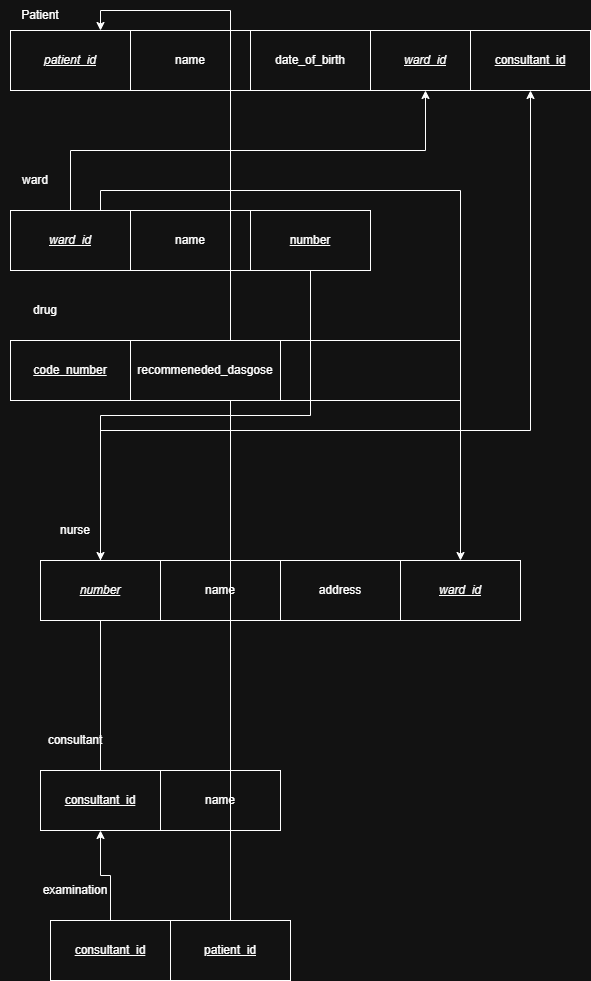

The diagram above was exported from draw.io. Its source (the exported page's mxGraphModel, read from the mxfile embedded in the PNG):
<mxGraphModel dx="2122" dy="1160" grid="1" gridSize="10" guides="1" tooltips="1" connect="1" arrows="1" fold="1" page="1" pageScale="1" pageWidth="850" pageHeight="1100" math="0" shadow="0" extFonts="Permanent Marker^https://fonts.googleapis.com/css?family=Permanent+Marker">
  <root>
    <mxCell id="0" />
    <mxCell id="1" parent="0" />
    <mxCell id="VpJ5w9ZGmyJdVdzUewio-1" parent="1" style="rounded=0;whiteSpace=wrap;html=1;" value="" vertex="1">
      <mxGeometry height="60" width="580" x="-60" y="50" as="geometry" />
    </mxCell>
    <mxCell id="VpJ5w9ZGmyJdVdzUewio-2" parent="1" style="rounded=0;whiteSpace=wrap;html=1;" value="date_of_birth" vertex="1">
      <mxGeometry height="60" width="120" x="180" y="50" as="geometry" />
    </mxCell>
    <mxCell id="VpJ5w9ZGmyJdVdzUewio-3" parent="1" style="rounded=0;whiteSpace=wrap;html=1;" value="name" vertex="1">
      <mxGeometry height="60" width="120" x="60" y="50" as="geometry" />
    </mxCell>
    <mxCell id="VpJ5w9ZGmyJdVdzUewio-4" parent="1" style="rounded=0;whiteSpace=wrap;html=1;" value="&lt;i&gt;&lt;u&gt;patient_id&lt;/u&gt;&lt;/i&gt;" vertex="1">
      <mxGeometry height="60" width="120" x="-60" y="50" as="geometry" />
    </mxCell>
    <mxCell id="VpJ5w9ZGmyJdVdzUewio-5" parent="1" style="text;html=1;whiteSpace=wrap;strokeColor=none;fillColor=none;align=center;verticalAlign=middle;rounded=0;" value="Patient" vertex="1">
      <mxGeometry height="30" width="60" x="-60" y="20" as="geometry" />
    </mxCell>
    <mxCell id="VpJ5w9ZGmyJdVdzUewio-6" parent="1" style="rounded=0;whiteSpace=wrap;html=1;" value="" vertex="1">
      <mxGeometry height="60" width="360" x="-60" y="230" as="geometry" />
    </mxCell>
    <mxCell id="VpJ5w9ZGmyJdVdzUewio-8" parent="1" style="rounded=0;whiteSpace=wrap;html=1;" value="name" vertex="1">
      <mxGeometry height="60" width="120" x="60" y="230" as="geometry" />
    </mxCell>
    <mxCell id="VpJ5w9ZGmyJdVdzUewio-29" edge="1" parent="1" source="VpJ5w9ZGmyJdVdzUewio-9" style="edgeStyle=orthogonalEdgeStyle;rounded=0;orthogonalLoop=1;jettySize=auto;html=1;exitX=0.5;exitY=0;exitDx=0;exitDy=0;entryX=0.5;entryY=1;entryDx=0;entryDy=0;" target="VpJ5w9ZGmyJdVdzUewio-28">
      <mxGeometry relative="1" as="geometry" />
    </mxCell>
    <mxCell id="VpJ5w9ZGmyJdVdzUewio-31" edge="1" parent="1" source="VpJ5w9ZGmyJdVdzUewio-9" style="edgeStyle=orthogonalEdgeStyle;rounded=0;orthogonalLoop=1;jettySize=auto;html=1;exitX=0.75;exitY=0;exitDx=0;exitDy=0;" target="VpJ5w9ZGmyJdVdzUewio-30">
      <mxGeometry relative="1" as="geometry" />
    </mxCell>
    <mxCell id="VpJ5w9ZGmyJdVdzUewio-9" parent="1" style="rounded=0;whiteSpace=wrap;html=1;" value="&lt;i&gt;&lt;u&gt;ward_id&lt;/u&gt;&lt;/i&gt;" vertex="1">
      <mxGeometry height="60" width="120" x="-60" y="230" as="geometry" />
    </mxCell>
    <mxCell id="VpJ5w9ZGmyJdVdzUewio-10" parent="1" style="text;html=1;whiteSpace=wrap;strokeColor=none;fillColor=none;align=center;verticalAlign=middle;rounded=0;" value="ward" vertex="1">
      <mxGeometry height="40" width="70" x="-70" y="180" as="geometry" />
    </mxCell>
    <mxCell id="VpJ5w9ZGmyJdVdzUewio-11" parent="1" style="rounded=0;whiteSpace=wrap;html=1;" value="" vertex="1">
      <mxGeometry height="60" width="240" x="-30" y="790" as="geometry" />
    </mxCell>
    <mxCell id="VpJ5w9ZGmyJdVdzUewio-12" parent="1" style="rounded=0;whiteSpace=wrap;html=1;" value="name" vertex="1">
      <mxGeometry height="60" width="120" x="90" y="790" as="geometry" />
    </mxCell>
    <mxCell id="VpJ5w9ZGmyJdVdzUewio-36" edge="1" parent="1" source="VpJ5w9ZGmyJdVdzUewio-13" style="edgeStyle=orthogonalEdgeStyle;rounded=0;orthogonalLoop=1;jettySize=auto;html=1;exitX=0.5;exitY=0;exitDx=0;exitDy=0;entryX=0.5;entryY=1;entryDx=0;entryDy=0;" target="VpJ5w9ZGmyJdVdzUewio-35">
      <mxGeometry relative="1" as="geometry" />
    </mxCell>
    <mxCell id="VpJ5w9ZGmyJdVdzUewio-13" parent="1" style="rounded=0;whiteSpace=wrap;html=1;" value="&lt;u&gt;consultant_id&lt;/u&gt;" vertex="1">
      <mxGeometry height="60" width="120" x="-30" y="790" as="geometry" />
    </mxCell>
    <mxCell id="VpJ5w9ZGmyJdVdzUewio-14" parent="1" style="rounded=0;whiteSpace=wrap;html=1;" value="" vertex="1">
      <mxGeometry height="60" width="470" x="-30" y="580" as="geometry" />
    </mxCell>
    <mxCell id="VpJ5w9ZGmyJdVdzUewio-15" parent="1" style="rounded=0;whiteSpace=wrap;html=1;" value="name" vertex="1">
      <mxGeometry height="60" width="120" x="90" y="580" as="geometry" />
    </mxCell>
    <mxCell id="VpJ5w9ZGmyJdVdzUewio-16" parent="1" style="rounded=0;whiteSpace=wrap;html=1;" value="&lt;i&gt;&lt;u&gt;number&lt;/u&gt;&lt;/i&gt;" vertex="1">
      <mxGeometry height="60" width="120" x="-30" y="580" as="geometry" />
    </mxCell>
    <mxCell id="VpJ5w9ZGmyJdVdzUewio-17" parent="1" style="rounded=0;whiteSpace=wrap;html=1;" value="" vertex="1">
      <mxGeometry height="60" width="240" x="-20" y="940" as="geometry" />
    </mxCell>
    <mxCell id="VpJ5w9ZGmyJdVdzUewio-33" edge="1" parent="1" source="VpJ5w9ZGmyJdVdzUewio-18" style="edgeStyle=orthogonalEdgeStyle;rounded=0;orthogonalLoop=1;jettySize=auto;html=1;exitX=0.5;exitY=0;exitDx=0;exitDy=0;entryX=0.75;entryY=0;entryDx=0;entryDy=0;" target="VpJ5w9ZGmyJdVdzUewio-4">
      <mxGeometry relative="1" as="geometry" />
    </mxCell>
    <mxCell id="VpJ5w9ZGmyJdVdzUewio-18" parent="1" style="rounded=0;whiteSpace=wrap;html=1;" value="&lt;u&gt;patient_id&lt;/u&gt;" vertex="1">
      <mxGeometry height="60" width="120" x="100" y="940" as="geometry" />
    </mxCell>
    <mxCell id="VpJ5w9ZGmyJdVdzUewio-32" edge="1" parent="1" source="VpJ5w9ZGmyJdVdzUewio-19" style="edgeStyle=orthogonalEdgeStyle;rounded=0;orthogonalLoop=1;jettySize=auto;html=1;exitX=0.5;exitY=0;exitDx=0;exitDy=0;entryX=0.5;entryY=1;entryDx=0;entryDy=0;" target="VpJ5w9ZGmyJdVdzUewio-13">
      <mxGeometry relative="1" as="geometry" />
    </mxCell>
    <mxCell id="VpJ5w9ZGmyJdVdzUewio-19" parent="1" style="rounded=0;whiteSpace=wrap;html=1;" value="&lt;u&gt;consultant_id&lt;/u&gt;" vertex="1">
      <mxGeometry height="60" width="120" x="-20" y="940" as="geometry" />
    </mxCell>
    <mxCell id="VpJ5w9ZGmyJdVdzUewio-20" parent="1" style="rounded=0;whiteSpace=wrap;html=1;" value="" vertex="1">
      <mxGeometry height="60" width="450" x="-60" y="360" as="geometry" />
    </mxCell>
    <mxCell id="VpJ5w9ZGmyJdVdzUewio-21" parent="1" style="rounded=0;whiteSpace=wrap;html=1;" value="recommeneded_dasgose" vertex="1">
      <mxGeometry height="60" width="150" x="60" y="360" as="geometry" />
    </mxCell>
    <mxCell id="VpJ5w9ZGmyJdVdzUewio-22" parent="1" style="rounded=0;whiteSpace=wrap;html=1;" value="&lt;u&gt;code_number&lt;/u&gt;" vertex="1">
      <mxGeometry height="60" width="120" x="-60" y="360" as="geometry" />
    </mxCell>
    <mxCell id="VpJ5w9ZGmyJdVdzUewio-23" parent="1" style="rounded=0;whiteSpace=wrap;html=1;" value="address" vertex="1">
      <mxGeometry height="60" width="120" x="210" y="580" as="geometry" />
    </mxCell>
    <mxCell id="VpJ5w9ZGmyJdVdzUewio-24" parent="1" style="text;html=1;whiteSpace=wrap;strokeColor=none;fillColor=none;align=center;verticalAlign=middle;rounded=0;" value="nurse" vertex="1">
      <mxGeometry height="40" width="70" x="-30" y="530" as="geometry" />
    </mxCell>
    <mxCell id="VpJ5w9ZGmyJdVdzUewio-26" parent="1" style="text;html=1;whiteSpace=wrap;strokeColor=none;fillColor=none;align=center;verticalAlign=middle;rounded=0;" value="drug" vertex="1">
      <mxGeometry height="40" width="70" x="-60" y="310" as="geometry" />
    </mxCell>
    <mxCell id="VpJ5w9ZGmyJdVdzUewio-27" parent="1" style="text;html=1;whiteSpace=wrap;strokeColor=none;fillColor=none;align=center;verticalAlign=middle;rounded=0;" value="consultant" vertex="1">
      <mxGeometry height="40" width="70" x="-30" y="740" as="geometry" />
    </mxCell>
    <mxCell id="VpJ5w9ZGmyJdVdzUewio-28" parent="1" style="rounded=0;whiteSpace=wrap;html=1;" value="&lt;i&gt;&lt;u&gt;ward_id&lt;/u&gt;&lt;/i&gt;" vertex="1">
      <mxGeometry height="60" width="110" x="300" y="50" as="geometry" />
    </mxCell>
    <mxCell id="VpJ5w9ZGmyJdVdzUewio-30" parent="1" style="rounded=0;whiteSpace=wrap;html=1;" value="&lt;i&gt;&lt;u&gt;ward_id&lt;/u&gt;&lt;/i&gt;" vertex="1">
      <mxGeometry height="60" width="120" x="330" y="580" as="geometry" />
    </mxCell>
    <mxCell id="VpJ5w9ZGmyJdVdzUewio-34" parent="1" style="text;html=1;whiteSpace=wrap;strokeColor=none;fillColor=none;align=center;verticalAlign=middle;rounded=0;" value="examination" vertex="1">
      <mxGeometry height="40" width="70" x="-30" y="890" as="geometry" />
    </mxCell>
    <mxCell id="VpJ5w9ZGmyJdVdzUewio-35" parent="1" style="rounded=0;whiteSpace=wrap;html=1;" value="&lt;u&gt;consultant_id&lt;/u&gt;" vertex="1">
      <mxGeometry height="60" width="120" x="400" y="50" as="geometry" />
    </mxCell>
    <mxCell id="VpJ5w9ZGmyJdVdzUewio-38" edge="1" parent="1" source="VpJ5w9ZGmyJdVdzUewio-37" style="edgeStyle=orthogonalEdgeStyle;rounded=0;orthogonalLoop=1;jettySize=auto;html=1;exitX=0.5;exitY=1;exitDx=0;exitDy=0;" target="VpJ5w9ZGmyJdVdzUewio-16">
      <mxGeometry relative="1" as="geometry" />
    </mxCell>
    <mxCell id="VpJ5w9ZGmyJdVdzUewio-37" parent="1" style="rounded=0;whiteSpace=wrap;html=1;" value="&lt;u&gt;number&lt;/u&gt;" vertex="1">
      <mxGeometry height="60" width="120" x="180" y="230" as="geometry" />
    </mxCell>
  </root>
</mxGraphModel>